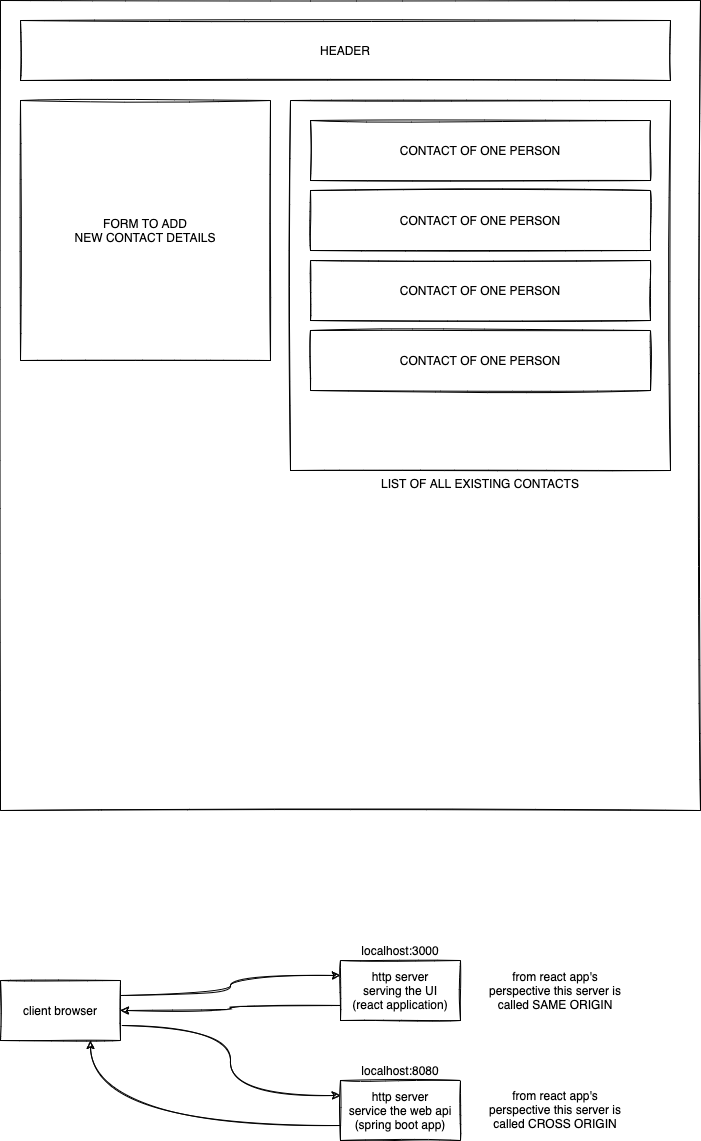

The diagram above was exported from draw.io. Its source (the exported page's mxGraphModel, read from the mxfile embedded in the PNG):
<mxGraphModel dx="833" dy="508" grid="1" gridSize="10" guides="1" tooltips="1" connect="1" arrows="1" fold="1" page="1" pageScale="1" pageWidth="827" pageHeight="1169" math="0" shadow="0">
  <root>
    <mxCell id="0" />
    <mxCell id="1" parent="0" />
    <mxCell id="2" value="" style="rounded=0;whiteSpace=wrap;html=1;sketch=1;" parent="1" vertex="1">
      <mxGeometry x="80" y="40" width="700" height="810" as="geometry" />
    </mxCell>
    <mxCell id="3" value="HEADER" style="rounded=0;whiteSpace=wrap;html=1;sketch=1;" parent="1" vertex="1">
      <mxGeometry x="100" y="60" width="650" height="60" as="geometry" />
    </mxCell>
    <mxCell id="4" value="FORM TO ADD&lt;br&gt;NEW CONTACT DETAILS" style="rounded=0;whiteSpace=wrap;html=1;sketch=1;" parent="1" vertex="1">
      <mxGeometry x="100" y="140" width="250" height="260" as="geometry" />
    </mxCell>
    <mxCell id="5" value="LIST OF ALL EXISTING CONTACTS" style="rounded=0;whiteSpace=wrap;html=1;labelPosition=center;verticalLabelPosition=bottom;align=center;verticalAlign=top;sketch=1;" parent="1" vertex="1">
      <mxGeometry x="370" y="140" width="380" height="370" as="geometry" />
    </mxCell>
    <mxCell id="6" value="CONTACT OF ONE PERSON" style="rounded=0;whiteSpace=wrap;html=1;sketch=1;" parent="1" vertex="1">
      <mxGeometry x="390" y="160" width="340" height="60" as="geometry" />
    </mxCell>
    <mxCell id="7" value="CONTACT OF ONE PERSON" style="rounded=0;whiteSpace=wrap;html=1;sketch=1;" parent="1" vertex="1">
      <mxGeometry x="390" y="230" width="340" height="60" as="geometry" />
    </mxCell>
    <mxCell id="8" value="CONTACT OF ONE PERSON" style="rounded=0;whiteSpace=wrap;html=1;sketch=1;" parent="1" vertex="1">
      <mxGeometry x="390" y="300" width="340" height="60" as="geometry" />
    </mxCell>
    <mxCell id="9" value="CONTACT OF ONE PERSON" style="rounded=0;whiteSpace=wrap;html=1;sketch=1;" parent="1" vertex="1">
      <mxGeometry x="390" y="370" width="340" height="60" as="geometry" />
    </mxCell>
    <mxCell id="13" style="edgeStyle=orthogonalEdgeStyle;curved=1;rounded=0;sketch=1;orthogonalLoop=1;jettySize=auto;html=1;exitX=1;exitY=0.25;exitDx=0;exitDy=0;entryX=0;entryY=0.25;entryDx=0;entryDy=0;" edge="1" parent="1" source="10" target="11">
      <mxGeometry relative="1" as="geometry" />
    </mxCell>
    <mxCell id="17" style="edgeStyle=orthogonalEdgeStyle;curved=1;rounded=0;sketch=1;orthogonalLoop=1;jettySize=auto;html=1;exitX=1;exitY=0.75;exitDx=0;exitDy=0;entryX=0;entryY=0.25;entryDx=0;entryDy=0;" edge="1" parent="1" source="10" target="15">
      <mxGeometry relative="1" as="geometry" />
    </mxCell>
    <mxCell id="10" value="client browser" style="rounded=0;whiteSpace=wrap;html=1;sketch=1;" vertex="1" parent="1">
      <mxGeometry x="80" y="1020" width="120" height="60" as="geometry" />
    </mxCell>
    <mxCell id="14" style="edgeStyle=orthogonalEdgeStyle;curved=1;rounded=0;sketch=1;orthogonalLoop=1;jettySize=auto;html=1;exitX=0;exitY=0.75;exitDx=0;exitDy=0;entryX=1;entryY=0.5;entryDx=0;entryDy=0;" edge="1" parent="1" source="11" target="10">
      <mxGeometry relative="1" as="geometry" />
    </mxCell>
    <mxCell id="11" value="http server&lt;br&gt;serving the UI&lt;br&gt;(react application)" style="rounded=0;whiteSpace=wrap;html=1;sketch=1;" vertex="1" parent="1">
      <mxGeometry x="420" y="1000" width="120" height="60" as="geometry" />
    </mxCell>
    <mxCell id="12" value="localhost:3000" style="text;html=1;strokeColor=none;fillColor=none;align=center;verticalAlign=middle;whiteSpace=wrap;rounded=0;sketch=1;" vertex="1" parent="1">
      <mxGeometry x="420" y="980" width="120" height="20" as="geometry" />
    </mxCell>
    <mxCell id="20" style="edgeStyle=orthogonalEdgeStyle;curved=1;rounded=0;sketch=1;orthogonalLoop=1;jettySize=auto;html=1;exitX=0;exitY=0.75;exitDx=0;exitDy=0;entryX=0.75;entryY=1;entryDx=0;entryDy=0;" edge="1" parent="1" source="15" target="10">
      <mxGeometry relative="1" as="geometry" />
    </mxCell>
    <mxCell id="15" value="http server&lt;br&gt;service the web api&lt;br&gt;(spring boot app)" style="rounded=0;whiteSpace=wrap;html=1;sketch=1;" vertex="1" parent="1">
      <mxGeometry x="420" y="1120" width="120" height="60" as="geometry" />
    </mxCell>
    <mxCell id="16" value="localhost:8080" style="text;html=1;strokeColor=none;fillColor=none;align=center;verticalAlign=middle;whiteSpace=wrap;rounded=0;sketch=1;" vertex="1" parent="1">
      <mxGeometry x="420" y="1100" width="120" height="20" as="geometry" />
    </mxCell>
    <mxCell id="18" value="from react app's perspective this server is called SAME ORIGIN" style="text;html=1;strokeColor=none;fillColor=none;align=center;verticalAlign=middle;whiteSpace=wrap;rounded=0;sketch=1;" vertex="1" parent="1">
      <mxGeometry x="560" y="1010" width="150" height="40" as="geometry" />
    </mxCell>
    <mxCell id="19" value="from react app's perspective this server is called CROSS ORIGIN" style="text;html=1;strokeColor=none;fillColor=none;align=center;verticalAlign=middle;whiteSpace=wrap;rounded=0;sketch=1;" vertex="1" parent="1">
      <mxGeometry x="560" y="1129" width="150" height="40" as="geometry" />
    </mxCell>
  </root>
</mxGraphModel>